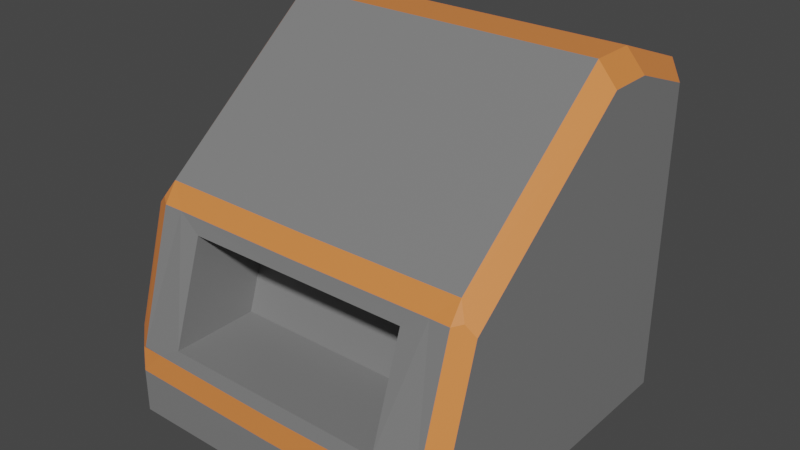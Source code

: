 # Source: IC_chip_assembler.blend  (saved by Blender 3.1.7; exported with 4.5.12 LTS)
import bpy
from mathutils import Matrix  # noqa: F401  (used for matrix-valued properties, if any)

bpy.ops.wm.read_factory_settings(use_empty=True)
scene = bpy.context.scene
scene.name = 'Scene'

# ---- collections
col_collection = bpy.data.collections.new('Collection'); scene.collection.children.link(col_collection)

# ---- materials (node trees are filled in below, after node groups)
mat_base = bpy.data.materials.new('base')
mat_base.alpha_threshold = 0.0
mat_base.use_transparent_shadow = False
mat_base.line_color = (0.0, 0.0, 0.0, 1.0)
mat_edge = bpy.data.materials.new('edge')
mat_edge.use_transparent_shadow = False

# ---- material node trees
mat_base.use_nodes = True; mat_base.node_tree.nodes.clear()
_N = mat_base.node_tree.nodes; _L = mat_base.node_tree.links
n0 = _N.new('ShaderNodeOutputMaterial'); n0.name = 'Material Output'; n0.location = (300, 300)
n1 = _N.new('ShaderNodeBsdfPrincipled'); n1.name = 'Principled BSDF'; n1.location = (10, 300)
n1.distribution = 'GGX'
n1.subsurface_method = 'RANDOM_WALK_SKIN'
n1.inputs[0].default_value = (0.2019, 0.2019, 0.2019, 1.0)
n1.inputs[2].default_value = 0.4
n1.inputs[3].default_value = 1.45
n1.inputs[27].default_value = (0.0, 0.0, 0.0, 1.0)
n1.inputs[28].default_value = 1.0
_L.new(n1.outputs[0], n0.inputs[0])
n0.is_active_output = True
mat_edge.use_nodes = True; mat_edge.node_tree.nodes.clear()
_N = mat_edge.node_tree.nodes; _L = mat_edge.node_tree.links
n0 = _N.new('ShaderNodeBsdfPrincipled'); n0.name = 'Principled BSDF'; n0.location = (10, 300)
n0.distribution = 'GGX'
n0.subsurface_method = 'RANDOM_WALK_SKIN'
n0.inputs[0].default_value = (0.8, 0.2355, 0.06066, 1.0)
n0.inputs[3].default_value = 1.45
n0.inputs[27].default_value = (0.0, 0.0, 0.0, 1.0)
n0.inputs[28].default_value = 1.0
n1 = _N.new('ShaderNodeOutputMaterial'); n1.name = 'Material Output'; n1.location = (300, 300)
_L.new(n0.outputs[0], n1.inputs[0])
n1.is_active_output = True

# ---- world
world_world = bpy.data.worlds.new('World'); scene.world = world_world
world_world.use_nodes = True; world_world.node_tree.nodes.clear()
_N = world_world.node_tree.nodes; _L = world_world.node_tree.links
n0 = _N.new('ShaderNodeOutputWorld'); n0.name = 'World Output'; n0.location = (300, 300)
n1 = _N.new('ShaderNodeBackground'); n1.name = 'Background'; n1.location = (10, 300)
n1.inputs[0].default_value = (0.05088, 0.05088, 0.05088, 1.0)
_L.new(n1.outputs[0], n0.inputs[0])
n0.is_active_output = True
world_world.color = (0.05088, 0.05088, 0.05088)
world_world.use_sun_shadow = False
world_world.sun_shadow_jitter_overblur = 0.0

# ---- meshes
me_cube = bpy.data.meshes.new('Cube')
me_cube.from_pydata([(0.6445, -0.9661, -0.5444), (0.0, -0.3329, -1.0), (1.0, -0.3329, -1.0), (0.6445, -0.7733, 0.03385), (0.0, 1.0, -1.0), (0.0, -1.0, -1.0), (0.0, 1.0, 0.8237), (0.0, 0.5253, 1.0), (0.0, 0.5253, -1.0), (1.0, 0.5253, -1.0), (0.0, 0.2782, 1.0), (0.0, 0.2782, -1.0), (1.0, 0.2782, -1.0), (0.0, -0.7733, 0.03385), (0.0, -0.9661, -0.5444), (0.6445, -0.4667, -0.5444), (0.6445, -0.2738, 0.03385), (0.0, -0.2738, 0.03385), (0.0, -0.4667, -0.5444), (1.0, 0.8968, 0.7423), (0.8968, 1.0, 0.8237), (0.8968, 1.0, -1.0), (1.0, 0.8968, -1.0), (1.0, -0.8968, -1.0), (0.8968, -1.0, -1.0), (0.8968, 0.5253, 1.0), (1.0, 0.5253, 0.8799), (1.0, 0.2782, 0.8786), (0.8968, 0.2782, 1.0), (1.0, -0.7059, 0.08403), (1.0, -0.8968, -0.5618), (-5.129e-10, -0.7547, 0.1152), (-9.022e-10, -0.6864, 0.2241), (0.0, -1.0, -0.7601), (0.0, -0.9848, -0.6257), (0.8968, -0.6825, 0.2273), (0.7856, -0.7522, 0.1181), (0.8968, -0.7553, 0.1195), (0.9446, -0.7218, 0.1381), (0.778, -0.9829, -0.6175), (0.8968, -0.9983, -0.7507), (0.9341, -0.9613, -0.639), (0.8968, -0.9781, -0.6175)], [], [(4, 21, 22, 9, 8), (22, 19, 26, 9), (11, 12, 2, 1), (2, 29, 30, 23), (25, 7, 10, 28), (20, 6, 7, 25), (24, 40, 33, 5), (12, 27, 29, 2), (1, 2, 23, 24, 5), (14, 0, 15, 18), (0, 14, 34, 39), (9, 26, 27, 12), (13, 3, 36, 31), (8, 9, 12, 11), (41, 40, 24, 23, 30), (28, 35, 38, 29, 27), (0, 3, 16, 15), (3, 13, 17, 16), (17, 18, 15, 16), (19, 22, 21, 20), (3, 0, 39, 42, 37, 36), (38, 37, 42, 41, 30, 29), (20, 25, 26, 19), (25, 28, 27, 26), (4, 6, 20, 21), (35, 36, 37, 38), (39, 40, 41, 42), (39, 34, 33, 40), (31, 36, 35, 32), (28, 10, 32, 35)])
me_cube.polygons.foreach_set('material_index', [0, 0, 0, 0, 1, 0, 0, 0, 0, 0, 0, 0, 0, 0, 1, 1, 0, 0, 0, 1, 0, 1, 1, 1, 0, 1, 1, 1, 1, 0])
_uv = me_cube.uv_layers.new(name='UVMap')
_uv.uv.foreach_set('vector', [0.25, 0.5, 0.3621, 0.5, 0.375, 0.5129, 0.375, 0.5593, 0.25, 0.5593, 0.375, 0.5129, 0.6093, 0.5129, 0.61, 0.5593, 0.375, 0.5593, 0.25, 0.5902, 0.375, 0.5902, 0.375, 0.6666, 0.25, 0.6666, 0.375, 0.6666, 0.6044, 0.6666, 0.5932, 0.7272, 0.375, 0.7371, 0.6379, 0.5593, 0.75, 0.5593, 0.75, 0.5902, 0.6379, 0.5902, 0.6379, 0.5, 0.75, 0.5, 0.75, 0.5593, 0.6379, 0.5593, 0.375, 0.7629, 0.5774, 0.7629, 0.5697, 0.875, 0.375, 0.875, 0.375, 0.5902, 0.6098, 0.5902, 0.6044, 0.6666, 0.375, 0.6666, 0.25, 0.6666, 0.375, 0.6666, 0.375, 0.7371, 0.3621, 0.75, 0.25, 0.75, 0.7311, 0.7392, 0.6439, 0.7392, 0.6439, 0.7392, 0.7311, 0.7392, 0.6439, 0.7392, 0.7311, 0.7392, 0.7415, 0.7451, 0.6399, 0.7445, 0.375, 0.5593, 0.61, 0.5593, 0.6098, 0.5902, 0.375, 0.5902, 0.7311, 0.6774, 0.6439, 0.6774, 0.6409, 0.6712, 0.7415, 0.6715, 0.25, 0.5593, 0.375, 0.5593, 0.375, 0.5902, 0.25, 0.5902, 0.6184, 0.75, 0.5774, 0.7629, 0.375, 0.7629, 0.375, 0.7371, 0.5932, 0.7272, 0.6379, 0.5902, 0.6379, 0.6623, 0.6224, 0.6665, 0.6044, 0.6666, 0.6098, 0.5902, 0.6439, 0.7392, 0.6439, 0.6774, 0.6439, 0.6774, 0.6439, 0.7392, 0.6439, 0.6774, 0.7311, 0.6774, 0.7311, 0.6774, 0.6439, 0.6774, 0.7311, 0.6774, 0.7311, 0.7392, 0.6439, 0.7392, 0.6439, 0.6774, 0.6093, 0.5129, 0.375, 0.5129, 0.375, 0.4871, 0.625, 0.4871, 0.6439, 0.6774, 0.6439, 0.7392, 0.6368, 0.7449, 0.6305, 0.7437, 0.6305, 0.6716, 0.6364, 0.6706, 0.6184, 0.6659, 0.6305, 0.6716, 0.6305, 0.7437, 0.617, 0.7418, 0.5932, 0.7272, 0.6044, 0.6666, 0.6379, 0.5, 0.6379, 0.5593, 0.61, 0.5593, 0.6093, 0.5129, 0.6379, 0.5593, 0.6379, 0.5902, 0.6098, 0.5902, 0.61, 0.5593, 0.375, 0.375, 0.625, 0.375, 0.625, 0.4871, 0.375, 0.4871, 0.6305, 0.6596, 0.6364, 0.6706, 0.6305, 0.6716, 0.6305, 0.669, 0.6855, 0.7777, 0.5774, 0.7629, 0.6326, 0.7629, 0.6326, 0.7629, 0.6316, 0.7777, 0.625, 0.8749, 0.5697, 0.875, 0.5774, 0.7629, 0.7415, 0.6715, 0.6409, 0.6712, 0.6379, 0.6623, 0.75, 0.6626, 0.6379, 0.5902, 0.75, 0.5902, 0.75, 0.6626, 0.6379, 0.6623])
me_cube.materials.append(mat_base)
me_cube.materials.append(mat_edge)
me_cube.use_remesh_preserve_volume = False
me_cube.use_remesh_preserve_attributes = False
me_cube.use_mirror_vertex_groups = False
me_cube.update()

# ---- objects
ob_cube = bpy.data.objects.new('Cube', me_cube)

# ---- transforms, parenting, visibility, modifiers, constraints
ob_cube.location = (0.0, 0.0, 0.0)
ob_cube.lock_rotations_4d = False
ob_cube.empty_display_type = 'ARROWS'
ob_cube.lineart.crease_threshold = 0.0
_m = ob_cube.modifiers.new('ミラー', 'MIRROR')

# ---- collection membership
col_collection.objects.link(ob_cube)

# ---- scene / render settings (as saved in the file)
scene.frame_start = 1; scene.frame_end = 250; scene.frame_set(1)
scene.render.engine = 'BLENDER_EEVEE_NEXT'
scene.cycles.sampling_pattern = 'TABULATED_SOBOL'
scene.cycles.use_light_tree = False
scene.view_settings.view_transform = 'Filmic'
bpy.context.view_layer.update()

# ---- added for rendering (the .blend has no active camera and no usable light): camera, sun
cam_auto = bpy.data.cameras.new('AutoCamera')
cam_auto.lens = 50.0
cam_auto.sensor_width = 36.0
cam_auto.clip_end = 1000.0
ob_auto_camera = bpy.data.objects.new('AutoCamera', cam_auto)
scene.collection.objects.link(ob_auto_camera)
ob_auto_camera.location = (3.20507, -3.84609, 2.56406)
ob_auto_camera.rotation_euler = (1.09748, -7.21219e-08, 0.694738)
scene.camera = ob_auto_camera
light_auto_sun = bpy.data.lights.new('AutoSun', 'SUN')
light_auto_sun.energy = 3.0
light_auto_sun.angle = 0.0523599
ob_auto_sun = bpy.data.objects.new('AutoSun', light_auto_sun)
scene.collection.objects.link(ob_auto_sun)
ob_auto_sun.rotation_euler = (0.872665, 0.174533, 0.523599)
bpy.context.view_layer.update()
